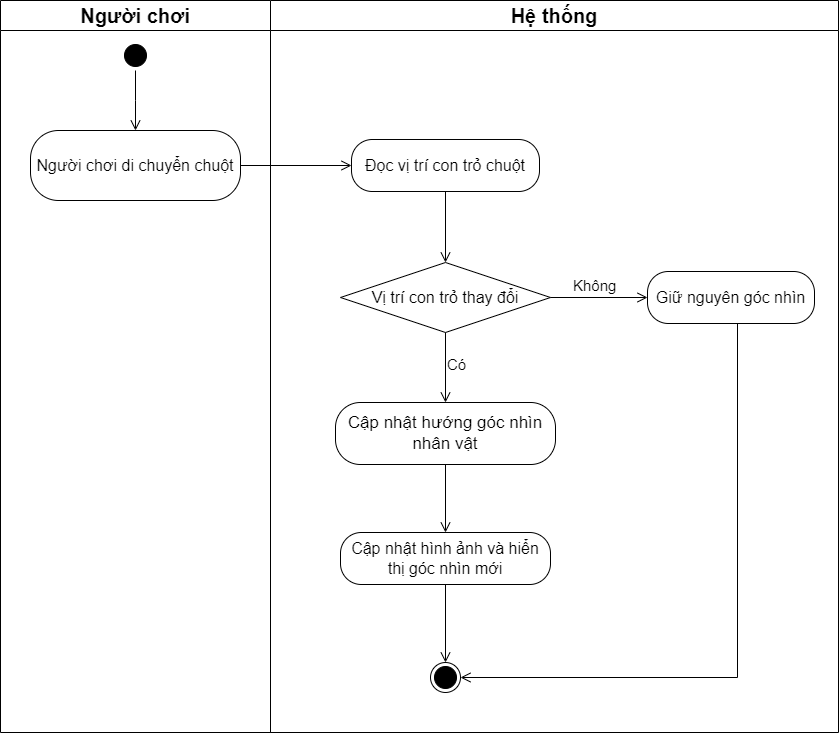

The diagram above was exported from draw.io. Its source (the exported page's mxGraphModel, read from the mxfile embedded in the PNG):
<mxGraphModel dx="1434" dy="836" grid="1" gridSize="10" guides="1" tooltips="1" connect="1" arrows="1" fold="1" page="1" pageScale="1" pageWidth="850" pageHeight="1100" math="0" shadow="0">
  <root>
    <mxCell id="0" />
    <mxCell id="1" parent="0" />
    <mxCell id="J2B-joHtItrRoAotY3XG-1" value="&lt;span style=&quot;font-size: 20px;&quot;&gt;Người chơi&lt;/span&gt;" style="swimlane;whiteSpace=wrap;html=1;startSize=30;" vertex="1" parent="1">
      <mxGeometry x="3" y="108" width="270" height="732" as="geometry" />
    </mxCell>
    <mxCell id="J2B-joHtItrRoAotY3XG-2" value="" style="ellipse;html=1;shape=startState;fillColor=#000000;strokeColor=#000000;" vertex="1" parent="J2B-joHtItrRoAotY3XG-1">
      <mxGeometry x="120" y="40" width="30" height="30" as="geometry" />
    </mxCell>
    <mxCell id="J2B-joHtItrRoAotY3XG-3" value="" style="edgeStyle=orthogonalEdgeStyle;html=1;verticalAlign=bottom;endArrow=open;endSize=8;strokeColor=#000000;rounded=0;" edge="1" parent="J2B-joHtItrRoAotY3XG-1" source="J2B-joHtItrRoAotY3XG-2">
      <mxGeometry relative="1" as="geometry">
        <mxPoint x="135" y="130" as="targetPoint" />
      </mxGeometry>
    </mxCell>
    <mxCell id="J2B-joHtItrRoAotY3XG-4" value="&lt;font style=&quot;font-size: 16px;&quot;&gt;Người chơi di chuyển chuột&lt;/font&gt;" style="rounded=1;whiteSpace=wrap;html=1;arcSize=40;fontColor=#000000;fillColor=#FFFFFF;strokeColor=#000000;" vertex="1" parent="J2B-joHtItrRoAotY3XG-1">
      <mxGeometry x="30" y="130" width="210" height="70" as="geometry" />
    </mxCell>
    <mxCell id="J2B-joHtItrRoAotY3XG-5" value="&lt;span style=&quot;font-size: 20px;&quot;&gt;Hệ thống&lt;/span&gt;" style="swimlane;whiteSpace=wrap;html=1;startSize=30;fillColor=#FFFFFF;" vertex="1" parent="1">
      <mxGeometry x="273" y="108" width="568" height="732" as="geometry" />
    </mxCell>
    <mxCell id="J2B-joHtItrRoAotY3XG-6" style="edgeStyle=orthogonalEdgeStyle;rounded=0;orthogonalLoop=1;jettySize=auto;html=1;exitX=0.5;exitY=1;exitDx=0;exitDy=0;" edge="1" parent="J2B-joHtItrRoAotY3XG-5">
      <mxGeometry relative="1" as="geometry">
        <mxPoint x="468" y="455" as="sourcePoint" />
        <mxPoint x="468" y="455" as="targetPoint" />
      </mxGeometry>
    </mxCell>
    <mxCell id="J2B-joHtItrRoAotY3XG-20" value="" style="ellipse;html=1;shape=endState;fillColor=#000000;strokeColor=#000000;" vertex="1" parent="J2B-joHtItrRoAotY3XG-5">
      <mxGeometry x="160" y="662" width="30" height="30" as="geometry" />
    </mxCell>
    <mxCell id="J2B-joHtItrRoAotY3XG-22" value="&lt;font style=&quot;font-size: 16px;&quot;&gt;Đọc vị trí con trỏ chuột&lt;/font&gt;" style="rounded=1;whiteSpace=wrap;html=1;arcSize=40;fontColor=#000000;fillColor=#FFFFFF;strokeColor=#000000;" vertex="1" parent="J2B-joHtItrRoAotY3XG-5">
      <mxGeometry x="81" y="139" width="188" height="52" as="geometry" />
    </mxCell>
    <mxCell id="J2B-joHtItrRoAotY3XG-23" value="" style="edgeStyle=orthogonalEdgeStyle;html=1;verticalAlign=bottom;endArrow=open;endSize=8;strokeColor=#000000;rounded=0;" edge="1" source="J2B-joHtItrRoAotY3XG-22" parent="J2B-joHtItrRoAotY3XG-5" target="J2B-joHtItrRoAotY3XG-24">
      <mxGeometry relative="1" as="geometry">
        <mxPoint x="202" y="292" as="targetPoint" />
      </mxGeometry>
    </mxCell>
    <mxCell id="J2B-joHtItrRoAotY3XG-24" value="&lt;font style=&quot;font-size: 16px;&quot;&gt;Vị trí con trỏ thay đổi&lt;/font&gt;" style="rhombus;whiteSpace=wrap;html=1;fontColor=#000000;fillColor=#FFFFFF;strokeColor=#000000;" vertex="1" parent="J2B-joHtItrRoAotY3XG-5">
      <mxGeometry x="70" y="262" width="210" height="70" as="geometry" />
    </mxCell>
    <mxCell id="J2B-joHtItrRoAotY3XG-25" value="&lt;font style=&quot;font-size: 15px;&quot;&gt;Không&lt;/font&gt;" style="edgeStyle=orthogonalEdgeStyle;html=1;align=left;verticalAlign=bottom;endArrow=open;endSize=8;strokeColor=#000000;rounded=0;" edge="1" source="J2B-joHtItrRoAotY3XG-24" parent="J2B-joHtItrRoAotY3XG-5" target="J2B-joHtItrRoAotY3XG-32">
      <mxGeometry x="-0.5581" relative="1" as="geometry">
        <mxPoint x="387" y="297" as="targetPoint" />
        <mxPoint as="offset" />
      </mxGeometry>
    </mxCell>
    <mxCell id="J2B-joHtItrRoAotY3XG-28" value="&lt;font style=&quot;font-size: 17px;&quot;&gt;Cập nhật hướng góc nhìn nhân vật&lt;/font&gt;" style="rounded=1;whiteSpace=wrap;html=1;arcSize=40;fontColor=#000000;fillColor=#FFFFFF;strokeColor=#000000;" vertex="1" parent="J2B-joHtItrRoAotY3XG-5">
      <mxGeometry x="65" y="402" width="220" height="62" as="geometry" />
    </mxCell>
    <mxCell id="J2B-joHtItrRoAotY3XG-29" value="" style="edgeStyle=orthogonalEdgeStyle;html=1;verticalAlign=bottom;endArrow=open;endSize=8;strokeColor=#000000;rounded=0;" edge="1" source="J2B-joHtItrRoAotY3XG-28" parent="J2B-joHtItrRoAotY3XG-5" target="J2B-joHtItrRoAotY3XG-30">
      <mxGeometry relative="1" as="geometry">
        <mxPoint x="175" y="532" as="targetPoint" />
      </mxGeometry>
    </mxCell>
    <mxCell id="J2B-joHtItrRoAotY3XG-26" value="&lt;font style=&quot;font-size: 15px;&quot;&gt;Có&lt;/font&gt;" style="edgeStyle=orthogonalEdgeStyle;html=1;align=left;verticalAlign=top;endArrow=open;endSize=8;strokeColor=#000000;rounded=0;" edge="1" source="J2B-joHtItrRoAotY3XG-24" parent="J2B-joHtItrRoAotY3XG-5" target="J2B-joHtItrRoAotY3XG-28">
      <mxGeometry x="-0.5033" relative="1" as="geometry">
        <mxPoint x="175" y="391.9999999999998" as="targetPoint" />
        <mxPoint as="offset" />
      </mxGeometry>
    </mxCell>
    <mxCell id="J2B-joHtItrRoAotY3XG-30" value="&lt;font style=&quot;font-size: 16px;&quot;&gt;Cập nhật hình ảnh và hiển thị góc nhìn mới&lt;/font&gt;" style="rounded=1;whiteSpace=wrap;html=1;arcSize=40;fontColor=#000000;fillColor=#FFFFFF;strokeColor=#000000;" vertex="1" parent="J2B-joHtItrRoAotY3XG-5">
      <mxGeometry x="70" y="532" width="210" height="52" as="geometry" />
    </mxCell>
    <mxCell id="J2B-joHtItrRoAotY3XG-31" value="" style="edgeStyle=orthogonalEdgeStyle;html=1;verticalAlign=bottom;endArrow=open;endSize=8;strokeColor=#000000;rounded=0;" edge="1" source="J2B-joHtItrRoAotY3XG-30" parent="J2B-joHtItrRoAotY3XG-5" target="J2B-joHtItrRoAotY3XG-20">
      <mxGeometry relative="1" as="geometry">
        <mxPoint x="175" y="652" as="targetPoint" />
      </mxGeometry>
    </mxCell>
    <mxCell id="J2B-joHtItrRoAotY3XG-32" value="&lt;font style=&quot;font-size: 16px;&quot;&gt;Giữ nguyên góc nhìn&lt;/font&gt;" style="rounded=1;whiteSpace=wrap;html=1;arcSize=40;fontColor=#000000;fillColor=#FFFFFF;strokeColor=#000000;" vertex="1" parent="J2B-joHtItrRoAotY3XG-5">
      <mxGeometry x="377" y="271" width="167" height="52" as="geometry" />
    </mxCell>
    <mxCell id="J2B-joHtItrRoAotY3XG-33" value="" style="edgeStyle=orthogonalEdgeStyle;html=1;verticalAlign=bottom;endArrow=open;endSize=8;strokeColor=#000000;rounded=0;entryX=1;entryY=0.5;entryDx=0;entryDy=0;" edge="1" source="J2B-joHtItrRoAotY3XG-32" parent="J2B-joHtItrRoAotY3XG-5" target="J2B-joHtItrRoAotY3XG-20">
      <mxGeometry relative="1" as="geometry">
        <mxPoint x="427" y="532" as="targetPoint" />
        <Array as="points">
          <mxPoint x="467" y="677" />
        </Array>
      </mxGeometry>
    </mxCell>
    <mxCell id="J2B-joHtItrRoAotY3XG-21" value="" style="edgeStyle=orthogonalEdgeStyle;html=1;verticalAlign=bottom;endArrow=open;endSize=8;strokeColor=#000000;rounded=0;" edge="1" parent="1" source="J2B-joHtItrRoAotY3XG-4" target="J2B-joHtItrRoAotY3XG-22">
      <mxGeometry relative="1" as="geometry">
        <mxPoint x="380" y="273" as="targetPoint" />
      </mxGeometry>
    </mxCell>
  </root>
</mxGraphModel>